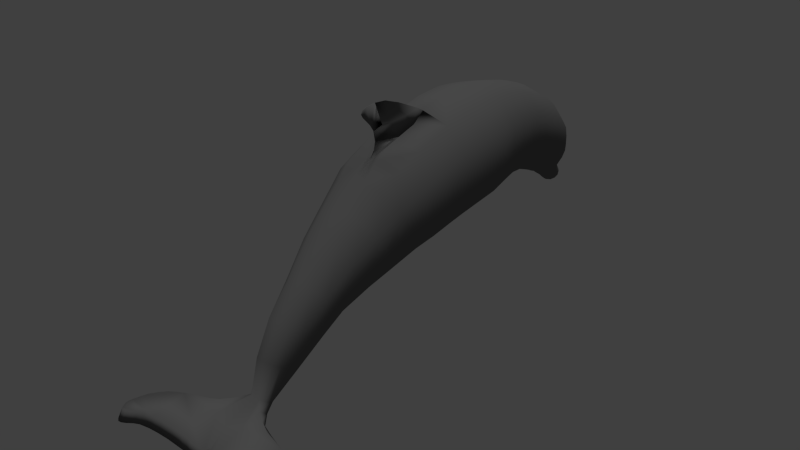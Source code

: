 # Source: dolphin2.blend  (saved by Blender 2.67.0; exported with 4.5.12 LTS)
import bpy
from mathutils import Matrix  # noqa: F401  (used for matrix-valued properties, if any)

bpy.ops.wm.read_factory_settings(use_empty=True)
scene = bpy.context.scene
scene.name = 'Scene'

# ---- collections
col_collection_1 = bpy.data.collections.new('Collection 1'); scene.collection.children.link(col_collection_1)

# ---- materials (node trees are filled in below, after node groups)
mat_material = bpy.data.materials.new('Material')
mat_material.alpha_threshold = 0.0
mat_material.use_transparent_shadow = False
mat_material.diffuse_color = (0.1734, 0.1734, 0.1734, 1.0)
mat_material.roughness = 0.5
mat_material.specular_intensity = 1.0
mat_material.line_color = (0.0, 0.0, 0.0, 1.0)

# ---- material node trees

# ---- world
world_world = bpy.data.worlds.new('World'); scene.world = world_world
world_world.color = (0.05088, 0.05088, 0.05088)
world_world.use_sun_shadow = False
world_world.sun_shadow_jitter_overblur = 0.0
world_world.cycles.sampling_method = 'MANUAL'
world_world.cycles.sample_map_resolution = 256

# ---- cameras
cam_camera = bpy.data.cameras.new('Camera')
cam_camera.clip_end = 100.0
cam_camera.lens = 35.0
cam_camera.sensor_width = 32.0
cam_camera.sensor_height = 18.0
cam_camera.ortho_scale = 7.314
cam_camera.dof.focus_distance = 0.0
cam_camera.dof.aperture_fstop = 128.0

# ---- lights
light_sun = bpy.data.lights.new('Sun', 'SUN')
light_sun.transmission_factor = 0.0
light_sun.angle = 0.1993
light_sun.energy = 1.0
light_sun.shadow_buffer_clip_start = 0.5
light_sun.shadow_soft_size = 0.1
light_sun.shadow_cascade_max_distance = 1000.0
light_sun.cycles.use_multiple_importance_sampling = False

# ---- meshes
me_circle_001 = bpy.data.meshes.new('Circle.001')
me_circle_001.from_pydata([(0.0, 1.0, 0.0), (-0.5, 0.866, 0.0), (-0.866, 0.5, 0.0), (-1.0, -4.371e-08, 0.0), (-0.866, -0.5, 0.0), (-0.5, -0.866, 0.0), (-1.51e-07, -1.0, 0.0), (0.5, -0.866, 0.0), (0.866, -0.5, 0.0), (1.0, -4.649e-07, 0.0), (0.866, 0.5, 0.0), (0.5, 0.866, 0.0), (-1.104e-09, 1.097, -0.5423), (-0.5121, 0.9599, -0.5316), (-0.887, 0.5862, -0.5022), (-1.024, 0.07563, -0.4622), (-0.887, -0.4349, -0.4221), (-0.5121, -0.8086, -0.3927), (-1.558e-07, -0.9454, -0.382), (0.5121, -0.8086, -0.3927), (0.887, -0.4349, -0.4221), (1.024, 0.07563, -0.4622), (0.887, 0.5862, -0.5022), (0.5121, 0.9599, -0.5316), (-2.112e-09, 1.113, -1.096), (-0.5161, 0.9787, -1.065), (-0.894, 0.6106, -0.9793), (-1.032, 0.1079, -0.8624), (-0.894, -0.3948, -0.7455), (-0.5161, -0.7628, -0.6599), (-1.58e-07, -0.8975, -0.6286), (0.5161, -0.7628, -0.6599), (0.894, -0.3948, -0.7455), (1.032, 0.1079, -0.8624), (0.894, 0.6106, -0.9793), (0.5161, 0.9787, -1.065), (-1.616e-09, 1.084, -1.382), (-0.4809, 0.9566, -1.364), (-0.8329, 0.608, -1.315), (-0.9617, 0.1318, -1.248), (-0.8329, -0.3444, -1.182), (-0.4809, -0.693, -1.132), (-1.468e-07, -0.8206, -1.115), (0.4809, -0.693, -1.132), (0.8329, -0.3444, -1.182), (0.9617, 0.1318, -1.248), (0.8329, 0.608, -1.315), (0.4809, 0.9566, -1.364), (-1.426e-10, 1.023, -1.723), (-0.4534, 0.9029, -1.704), (-0.7852, 0.5752, -1.652), (-0.9067, 0.1275, -1.58), (-0.7852, -0.3201, -1.508), (-0.4534, -0.6478, -1.455), (-1.371e-07, -0.7677, -1.436), (0.4534, -0.6478, -1.455), (0.7852, -0.3201, -1.508), (0.9067, 0.1275, -1.58), (0.7852, 0.5752, -1.652), (0.4534, 0.9029, -1.704), (2.526e-09, 0.9207, -2.103), (-0.4191, 0.8097, -2.086), (-0.726, 0.5065, -2.039), (-0.8383, 0.09235, -1.975), (-0.726, -0.3218, -1.911), (-0.4191, -0.625, -1.864), (-1.24e-07, -0.736, -1.846), (0.4191, -0.625, -1.864), (0.726, -0.3218, -1.911), (0.8383, 0.09235, -1.975), (0.726, 0.5065, -2.039), (0.4191, 0.8097, -2.086), (3.102e-09, 0.8443, -2.329), (-0.4056, 0.737, -2.311), (-0.7025, 0.444, -2.264), (-0.8112, 0.04366, -2.198), (-0.7025, -0.3566, -2.133), (-0.4056, -0.6497, -2.085), (-1.194e-07, -0.757, -2.067), (0.4056, -0.6497, -2.085), (0.7025, -0.3566, -2.133), (0.8112, 0.04366, -2.198), (0.7025, 0.444, -2.264), (0.4056, 0.737, -2.311), (-5.633e-10, 0.7386, -2.602), (-0.3886, 0.6372, -2.579), (-0.6731, 0.36, -2.514), (-0.7773, -0.01861, -2.427), (-0.6731, -0.3972, -2.339), (-0.3886, -0.6744, -2.275), (-1.179e-07, -0.7758, -2.251), (0.3886, -0.6744, -2.275), (0.6731, -0.3972, -2.339), (0.7773, -0.01861, -2.427), (0.6731, 0.36, -2.514), (0.3886, 0.6372, -2.579), (3.257e-09, 0.6393, -2.823), (-0.385, 0.5367, -2.812), (-0.6668, 0.2566, -2.781), (-0.7699, -0.126, -2.739), (-0.6668, -0.5087, -2.697), (-0.385, -0.7888, -2.667), (-1.13e-07, -0.8914, -2.655), (0.385, -0.7888, -2.667), (0.6668, -0.5087, -2.697), (0.7699, -0.126, -2.739), (0.6668, 0.2566, -2.781), (0.385, 0.5367, -2.812), (4.907e-09, 0.498, -3.063), (-0.3754, 0.3986, -3.048), (-0.6502, 0.1269, -3.007), (-0.7508, -0.2443, -2.951), (-0.6502, -0.6155, -2.894), (-0.3754, -0.8872, -2.853), (-1.085e-07, -0.9866, -2.838), (0.3754, -0.8872, -2.853), (0.6502, -0.6155, -2.894), (0.7508, -0.2443, -2.951), (0.6502, 0.1269, -3.007), (0.3754, 0.3986, -3.048), (1.08e-08, 0.297, -3.33), (-0.3479, 0.2059, -3.31), (-0.6026, -0.04292, -3.256), (-0.6958, -0.3828, -3.182), (-0.6026, -0.7228, -3.108), (-0.3479, -0.9716, -3.053), (-9.427e-08, -1.063, -3.034), (0.3479, -0.9716, -3.053), (0.6026, -0.7228, -3.108), (0.6958, -0.3828, -3.182), (0.6026, -0.04292, -3.256), (0.3479, 0.2059, -3.31), (1.737e-08, 0.06778, -3.562), (-0.3124, -0.01125, -3.534), (-0.541, -0.2272, -3.459), (-0.6247, -0.5221, -3.356), (-0.541, -0.817, -3.253), (-0.3124, -1.033, -3.178), (-7.696e-08, -1.112, -3.15), (0.3124, -1.033, -3.178), (0.541, -0.817, -3.253), (0.6247, -0.5221, -3.356), (0.541, -0.2272, -3.459), (0.3124, -0.01125, -3.534), (2.53e-08, -0.2495, -3.776), (-0.2641, -0.3101, -3.74), (-0.4574, -0.4756, -3.64), (-0.5281, -0.7017, -3.503), (-0.4574, -0.9278, -3.367), (-0.2641, -1.093, -3.267), (-5.444e-08, -1.154, -3.23), (0.2641, -1.093, -3.267), (0.4574, -0.9278, -3.367), (0.5281, -0.7017, -3.503), (0.4574, -0.4756, -3.64), (0.2641, -0.3101, -3.74), (3.138e-08, -0.6159, -3.901), (-0.2035, -0.6549, -3.862), (-0.3525, -0.7615, -3.758), (-0.4071, -0.9071, -3.616), (-0.3525, -1.053, -3.474), (-0.2035, -1.159, -3.37), (-3.008e-08, -1.198, -3.332), (0.2035, -1.159, -3.37), (0.3525, -1.053, -3.474), (0.4071, -0.9071, -3.616), (0.3525, -0.7615, -3.758), (0.2035, -0.6549, -3.862), (1.921e-08, -0.9384, -3.9), (-0.1472, -0.9592, -3.867), (-0.255, -1.016, -3.775), (-0.2945, -1.094, -3.65), (-0.255, -1.171, -3.525), (-0.1472, -1.228, -3.434), (-2.526e-08, -1.249, -3.4), (0.1472, -1.228, -3.434), (0.255, -1.171, -3.525), (0.2945, -1.094, -3.65), (0.255, -1.016, -3.775), (0.1472, -0.9592, -3.867), (3.813e-08, -1.028, -3.871), (-0.1126, -1.05, -3.85), (-0.195, -1.111, -3.794), (-0.2252, -1.193, -3.717), (-0.195, -1.275, -3.64), (-0.1126, -1.335, -3.583), (4.125e-09, -1.357, -3.563), (0.1126, -1.335, -3.583), (0.195, -1.275, -3.64), (0.2252, -1.193, -3.717), (0.195, -1.111, -3.794), (0.1126, -1.05, -3.85), (1.643e-08, -1.197, -3.96), (-0.09366, -1.213, -3.941), (-0.1622, -1.258, -3.889), (-0.1873, -1.319, -3.818), (-0.1622, -1.38, -3.747), (-0.09366, -1.425, -3.695), (-1.186e-08, -1.441, -3.676), (0.09366, -1.425, -3.695), (0.1622, -1.38, -3.747), (0.1873, -1.319, -3.818), (0.1622, -1.258, -3.889), (0.09366, -1.213, -3.941), (1.733e-08, -1.256, -4.007), (-0.09078, -1.272, -3.988), (-0.1572, -1.316, -3.939), (-0.1816, -1.376, -3.87), (-0.1572, -1.436, -3.802), (-0.09078, -1.48, -3.752), (-1.009e-08, -1.496, -3.734), (0.09078, -1.48, -3.752), (0.1572, -1.436, -3.802), (0.1816, -1.376, -3.87), (0.1572, -1.316, -3.939), (0.09078, -1.272, -3.988), (1.482e-08, -1.337, -4.047), (-0.07949, -1.35, -4.03), (-0.1377, -1.384, -3.984), (-0.159, -1.432, -3.92), (-0.1377, -1.479, -3.856), (-0.07949, -1.514, -3.809), (-9.186e-09, -1.527, -3.792), (0.07949, -1.514, -3.809), (0.1377, -1.479, -3.856), (0.159, -1.432, -3.92), (0.1377, -1.384, -3.984), (0.07949, -1.35, -4.03), (1.539e-08, -1.425, -4.046), (-0.05174, -1.432, -4.034), (-0.08961, -1.453, -4.002), (-0.1035, -1.481, -3.959), (-0.08961, -1.509, -3.915), (-0.05174, -1.529, -3.884), (-2.336e-10, -1.537, -3.872), (0.05174, -1.529, -3.884), (0.08961, -1.509, -3.915), (0.1035, -1.481, -3.959), (0.08961, -1.453, -4.002), (0.05174, -1.432, -4.034), (1.53e-08, -1.482, -4.016), (-0.02588, -1.486, -4.01), (-0.04483, -1.496, -3.994), (-0.05176, -1.51, -3.973), (-0.04483, -1.524, -3.951), (-0.02588, -1.534, -3.935), (7.485e-09, -1.538, -3.929), (0.02588, -1.534, -3.935), (0.04483, -1.524, -3.951), (0.05176, -1.51, -3.973), (0.04483, -1.496, -3.994), (0.02588, -1.486, -4.01), (1.475e-08, -1.522, -3.977), (-0.4739, 0.6473, 0.6886), (-0.8208, 0.317, 0.5825), (-0.9478, -0.1342, 0.4376), (-0.8208, -0.5854, 0.2927), (-0.4739, -0.9157, 0.1866), (-1.413e-07, -1.037, 0.1478), (0.4739, -0.9157, 0.1866), (0.8208, -0.5854, 0.2927), (0.9478, -0.1342, 0.4376), (0.8208, 0.317, 0.5825), (0.4739, 0.6473, 0.6886), (6.076e-09, 0.5693, 1.249), (-0.4533, 0.4444, 1.198), (-0.7851, 0.1431, 1.059), (-0.9065, -0.2684, 0.8694), (-0.7851, -0.6799, 0.6795), (-0.4533, -0.9812, 0.5404), (-1.308e-07, -1.091, 0.4895), (0.4533, -0.9812, 0.5404), (0.7851, -0.6799, 0.6795), (0.9065, -0.2684, 0.8694), (0.7851, 0.1431, 1.059), (0.4533, 0.4444, 1.198), (5.609e-09, 0.3298, 1.54), (-0.4098, 0.2301, 1.494), (-0.7097, -0.04224, 1.368), (-0.8195, -0.4143, 1.196), (-0.7097, -0.7863, 1.024), (-0.4098, -1.059, 0.8988), (-1.181e-07, -1.158, 0.8527), (0.4098, -1.059, 0.8988), (0.7097, -0.7863, 1.024), (0.8195, -0.4143, 1.196), (0.7097, -0.04224, 1.368), (0.4098, 0.2301, 1.494), (8.436e-09, 0.008845, 1.946), (-0.3583, -0.07833, 1.906), (-0.6206, -0.3165, 1.796), (-0.7167, -0.6419, 1.645), (-0.6206, -0.9672, 1.495), (-0.3583, -1.205, 1.385), (-9.978e-08, -1.293, 1.345), (0.3583, -1.205, 1.385), (0.6206, -0.9672, 1.495), (0.7167, -0.6419, 1.645), (0.6206, -0.3165, 1.796), (0.3583, -0.07833, 1.906), (1.062e-08, -0.2811, 2.309), (-0.3111, -0.3568, 2.274), (-0.5389, -0.5636, 2.178), (-0.6222, -0.8461, 2.048), (-0.5389, -1.129, 1.918), (-0.3111, -1.335, 1.822), (-8.334e-08, -1.411, 1.787), (0.3111, -1.335, 1.822), (0.5389, -1.129, 1.918), (0.6222, -0.8461, 2.048), (0.5389, -0.5636, 2.178), (0.3111, -0.3568, 2.274), (1.635e-08, -0.8408, 2.869), (-0.2426, -0.8884, 2.824), (-0.4202, -1.018, 2.703), (-0.4852, -1.196, 2.538), (-0.4202, -1.374, 2.373), (-0.2426, -1.504, 2.252), (-5.692e-08, -1.552, 2.208), (0.2426, -1.504, 2.252), (0.4202, -1.374, 2.373), (0.4852, -1.196, 2.538), (0.4202, -1.018, 2.703), (0.2426, -0.8884, 2.824), (1.645e-08, -1.289, 3.32), (-0.2201, -1.318, 3.27), (-0.3392, -1.4, 3.131), (-0.3772, -1.511, 2.941), (-0.3812, -1.623, 2.751), (-0.2201, -1.704, 2.612), (-5.001e-08, -1.734, 2.561), (0.2201, -1.704, 2.612), (0.3812, -1.623, 2.751), (0.3982, -1.511, 2.941), (0.3462, -1.4, 3.131), (0.2201, -1.318, 3.27), (1.363e-08, -1.791, 3.651), (-0.1616, -1.813, 3.614), (-0.231, -1.873, 3.512), (-0.2673, -1.955, 3.373), (-0.2799, -2.036, 3.233), (-0.1616, -2.096, 3.131), (-3.518e-08, -2.118, 3.094), (0.1616, -2.096, 3.131), (0.2799, -2.036, 3.233), (0.2603, -1.955, 3.373), (0.231, -1.873, 3.512), (0.1616, -1.813, 3.614), (9.779e-08, -2.316, 3.861), (-0.0856, -2.328, 3.841), (-0.1483, -2.359, 3.787), (-0.1712, -2.403, 3.713), (-0.1483, -2.446, 3.639), (-0.0856, -2.478, 3.585), (7.194e-08, -2.489, 3.565), (0.0856, -2.478, 3.585), (0.1483, -2.446, 3.639), (0.1712, -2.403, 3.713), (0.1483, -2.359, 3.787), (0.0856, -2.328, 3.841), (0.001875, -2.492, 4.444), (0.2692, -2.36, 4.014), (0.4318, -2.382, 4.127), (0.6263, -2.429, 4.221), (1.025, -2.488, 4.312), (1.291, -2.545, 4.428), (1.522, -2.623, 4.573), (1.727, -2.706, 4.763), (1.838, -2.777, 4.917), (1.873, -2.816, 4.996), (1.87, -2.85, 5.065), (1.847, -2.866, 5.096), (1.791, -2.865, 5.093), (1.737, -2.851, 5.065), (1.651, -2.831, 5.027), (1.529, -2.801, 4.965), (1.391, -2.778, 4.92), (1.24, -2.761, 4.885), (0.9608, -2.741, 4.845), (0.7459, -2.732, 4.827), (0.5368, -2.732, 4.827), (0.3824, -2.737, 4.838), (0.2323, -2.742, 4.848), (0.2066, -2.746, 4.855), (0.1401, -2.741, 4.845), (0.07566, -2.728, 4.82), (0.03072, -2.709, 4.782), (0.01899, -2.693, 4.75), (-0.004453, -2.693, 4.75), (-0.01618, -2.712, 4.787), (-0.0533, -2.725, 4.813), (-0.1022, -2.729, 4.822), (-0.1764, -2.731, 4.826), (-0.3249, -2.727, 4.817), (-0.4343, -2.716, 4.796), (-0.577, -2.713, 4.789), (-0.788, -2.707, 4.778), (-1.026, -2.707, 4.778), (-1.214, -2.711, 4.785), (-1.405, -2.722, 4.808), (-1.511, -2.737, 4.838), (-1.632, -2.762, 4.887), (-1.72, -2.776, 4.915), (-1.781, -2.777, 4.918), (-1.822, -2.761, 4.885), (-1.824, -2.748, 4.861), (-1.824, -2.727, 4.819), (-1.81, -2.708, 4.78), (-1.767, -2.682, 4.728), (-1.671, -2.634, 4.632), (-1.589, -2.596, 4.556), (-1.454, -2.553, 4.469), (-1.318, -2.516, 4.396), (-1.196, -2.493, 4.35), (-1.054, -2.471, 4.305), (-0.8681, -2.448, 4.259), (-0.5867, -2.415, 4.193), (-0.4441, -2.391, 4.146), (-0.2803, -2.371, 3.995), (-0.002466, -2.693, 4.408), (-0.2807, -2.445, 4.325), (0.254, -2.454, 4.342), (0.2692, -2.477, 3.872), (0.4318, -2.499, 4.072), (0.6263, -2.521, 4.147), (1.025, -2.581, 4.376), (1.291, -2.696, 4.552), (1.522, -2.774, 4.708), (1.727, -2.857, 4.874), (1.838, -2.928, 5.017), (1.873, -2.968, 5.095), (1.87, -3.002, 5.164), (1.847, -3.018, 5.195), (1.791, -3.016, 5.192), (1.737, -3.002, 5.164), (1.651, -2.983, 5.126), (1.529, -2.953, 5.065), (1.391, -2.93, 5.019), (1.24, -2.912, 4.984), (0.9608, -2.892, 4.944), (0.7459, -2.883, 4.927), (0.5368, -2.883, 4.927), (0.3824, -2.889, 4.937), (0.2323, -2.894, 4.948), (0.2066, -2.897, 4.955), (0.1401, -2.892, 4.944), (0.07566, -2.88, 4.92), (0.03072, -2.861, 4.881), (0.01899, -2.845, 4.85), (-0.004453, -2.845, 4.85), (-0.01618, -2.863, 4.886), (-0.0533, -2.877, 4.913), (-0.1022, -2.881, 4.921), (-0.1764, -2.883, 4.925), (-0.3249, -2.878, 4.916), (-0.4343, -2.868, 4.895), (-0.577, -2.864, 4.888), (-0.788, -2.859, 4.878), (-1.026, -2.859, 4.878), (-1.214, -2.863, 4.885), (-1.405, -2.874, 4.907), (-1.511, -2.889, 4.937), (-1.632, -2.913, 4.986), (-1.72, -2.927, 5.014), (-1.781, -2.929, 5.017), (-1.822, -2.912, 4.984), (-1.824, -2.9, 4.96), (-1.824, -2.879, 4.918), (-1.81, -2.86, 4.879), (-1.767, -2.834, 4.827), (-1.671, -2.786, 4.731), (-1.589, -2.748, 4.656), (-1.454, -2.704, 4.568), (-1.318, -2.668, 4.495), (-1.196, -2.645, 4.449), (-1.054, -2.622, 4.404), (-0.8681, -2.541, 4.255), (-0.5867, -2.532, 4.12), (-0.4441, -2.508, 4.037), (-0.2803, -2.488, 3.877), (-0.2807, -2.586, 4.059), (0.254, -2.595, 4.075), (-1.485e-10, 1.075, 0.1225), (-8.265e-10, 1.297, 0.5744), (-1.059e-09, 1.425, 0.8992), (-1.466e-09, 1.458, 1.135), (-1.614e-09, 1.442, 1.331), (-1.705e-09, 1.415, 1.395), (-1.743e-09, 1.354, 1.43), (-1.692e-09, 1.293, 1.395), (-1.563e-09, 1.127, 1.237), (-1.414e-09, 1.015, 1.163), (-1.369e-09, 0.833, 1.129), (-1.362e-09, 0.6971, 1.161), (5.728e-09, 0.3871, 1.466), (0.06313, 0.5697, 1.242), (0.1196, 0.8085, 0.7177), (-0.08532, 0.5643, 1.24), (-0.1192, 0.8051, 0.7177), (0.1021, 0.8918, 0.3304), (-0.1016, 0.8963, 0.3245), (0.03032, 1.051, 0.4349), (0.02529, 0.9958, 0.201), (0.03728, 1.05, 0.8001), (-0.02922, 1.047, 0.4365), (0.01567, 1.061, 0.9782), (-0.03765, 1.047, 0.7994), (-0.02289, 0.9958, 0.2), (0.01123, 1.354, 1.43), (0.01123, 1.415, 1.395), (0.01123, 1.442, 1.331), (0.01123, 1.458, 1.135), (0.01123, 1.425, 0.8993), (0.01123, 1.297, 0.5745), (0.01123, 1.075, 0.1226), (0.01123, 1.0, 7.862e-05), (-0.01376, 1.062, 0.9856), (0.01123, 1.293, 1.395), (0.01123, 1.127, 1.237), (0.01123, 1.015, 1.163), (0.01123, 0.833, 1.129), (0.01123, 0.6971, 1.161)], [], [(10, 11, 23, 22), (4, 5, 17, 16), (11, 0, 12, 23), (5, 6, 18, 17), (6, 7, 19, 18), (0, 1, 13, 12), (7, 8, 20, 19), (1, 2, 14, 13), (8, 9, 21, 20), (2, 3, 15, 14), (9, 10, 22, 21), (3, 4, 16, 15), (16, 17, 29, 28), (23, 12, 24, 35), (17, 18, 30, 29), (18, 19, 31, 30), (12, 13, 25, 24), (19, 20, 32, 31), (13, 14, 26, 25), (20, 21, 33, 32), (14, 15, 27, 26), (21, 22, 34, 33), (15, 16, 28, 27), (22, 23, 35, 34), (35, 24, 36, 47), (29, 30, 42, 41), (30, 31, 43, 42), (24, 25, 37, 36), (31, 32, 44, 43), (25, 26, 38, 37), (32, 33, 45, 44), (26, 27, 39, 38), (33, 34, 46, 45), (27, 28, 40, 39), (34, 35, 47, 46), (28, 29, 41, 40), (42, 43, 55, 54), (36, 37, 49, 48), (43, 44, 56, 55), (37, 38, 50, 49), (44, 45, 57, 56), (38, 39, 51, 50), (45, 46, 58, 57), (39, 40, 52, 51), (46, 47, 59, 58), (40, 41, 53, 52), (47, 36, 48, 59), (41, 42, 54, 53), (54, 55, 67, 66), (48, 49, 61, 60), (55, 56, 68, 67), (49, 50, 62, 61), (56, 57, 69, 68), (50, 51, 63, 62), (57, 58, 70, 69), (51, 52, 64, 63), (58, 59, 71, 70), (52, 53, 65, 64), (59, 48, 60, 71), (53, 54, 66, 65), (67, 68, 80, 79), (61, 62, 74, 73), (68, 69, 81, 80), (62, 63, 75, 74), (69, 70, 82, 81), (63, 64, 76, 75), (70, 71, 83, 82), (64, 65, 77, 76), (71, 60, 72, 83), (65, 66, 78, 77), (66, 67, 79, 78), (60, 61, 73, 72), (80, 81, 93, 92), (74, 75, 87, 86), (81, 82, 94, 93), (75, 76, 88, 87), (82, 83, 95, 94), (76, 77, 89, 88), (83, 72, 84, 95), (77, 78, 90, 89), (78, 79, 91, 90), (72, 73, 85, 84), (79, 80, 92, 91), (73, 74, 86, 85), (92, 93, 105, 104), (86, 87, 99, 98), (93, 94, 106, 105), (87, 88, 100, 99), (94, 95, 107, 106), (88, 89, 101, 100), (95, 84, 96, 107), (89, 90, 102, 101), (90, 91, 103, 102), (84, 85, 97, 96), (91, 92, 104, 103), (85, 86, 98, 97), (105, 106, 118, 117), (99, 100, 112, 111), (106, 107, 119, 118), (100, 101, 113, 112), (107, 96, 108, 119), (101, 102, 114, 113), (102, 103, 115, 114), (96, 97, 109, 108), (103, 104, 116, 115), (97, 98, 110, 109), (104, 105, 117, 116), (98, 99, 111, 110), (118, 119, 131, 130), (112, 113, 125, 124), (119, 108, 120, 131), (113, 114, 126, 125), (114, 115, 127, 126), (108, 109, 121, 120), (115, 116, 128, 127), (109, 110, 122, 121), (116, 117, 129, 128), (110, 111, 123, 122), (117, 118, 130, 129), (111, 112, 124, 123), (130, 131, 143, 142), (124, 125, 137, 136), (131, 120, 132, 143), (125, 126, 138, 137), (126, 127, 139, 138), (120, 121, 133, 132), (127, 128, 140, 139), (121, 122, 134, 133), (128, 129, 141, 140), (122, 123, 135, 134), (129, 130, 142, 141), (123, 124, 136, 135), (143, 132, 144, 155), (137, 138, 150, 149), (138, 139, 151, 150), (132, 133, 145, 144), (139, 140, 152, 151), (133, 134, 146, 145), (140, 141, 153, 152), (134, 135, 147, 146), (141, 142, 154, 153), (135, 136, 148, 147), (142, 143, 155, 154), (136, 137, 149, 148), (150, 151, 163, 162), (144, 145, 157, 156), (151, 152, 164, 163), (145, 146, 158, 157), (152, 153, 165, 164), (146, 147, 159, 158), (153, 154, 166, 165), (147, 148, 160, 159), (154, 155, 167, 166), (148, 149, 161, 160), (155, 144, 156, 167), (149, 150, 162, 161), (162, 163, 175, 174), (156, 157, 169, 168), (163, 164, 176, 175), (157, 158, 170, 169), (164, 165, 177, 176), (158, 159, 171, 170), (165, 166, 178, 177), (159, 160, 172, 171), (166, 167, 179, 178), (160, 161, 173, 172), (167, 156, 168, 179), (161, 162, 174, 173), (175, 176, 188, 187), (169, 170, 182, 181), (176, 177, 189, 188), (170, 171, 183, 182), (177, 178, 190, 189), (171, 172, 184, 183), (178, 179, 191, 190), (172, 173, 185, 184), (179, 168, 180, 191), (173, 174, 186, 185), (174, 175, 187, 186), (168, 169, 181, 180), (181, 182, 194, 193), (188, 189, 201, 200), (182, 183, 195, 194), (189, 190, 202, 201), (183, 184, 196, 195), (190, 191, 203, 202), (184, 185, 197, 196), (191, 180, 192, 203), (185, 186, 198, 197), (186, 187, 199, 198), (180, 181, 193, 192), (187, 188, 200, 199), (200, 201, 213, 212), (194, 195, 207, 206), (201, 202, 214, 213), (195, 196, 208, 207), (202, 203, 215, 214), (196, 197, 209, 208), (203, 192, 204, 215), (197, 198, 210, 209), (198, 199, 211, 210), (192, 193, 205, 204), (199, 200, 212, 211), (193, 194, 206, 205), (213, 214, 226, 225), (207, 208, 220, 219), (214, 215, 227, 226), (208, 209, 221, 220), (215, 204, 216, 227), (209, 210, 222, 221), (210, 211, 223, 222), (204, 205, 217, 216), (211, 212, 224, 223), (205, 206, 218, 217), (212, 213, 225, 224), (206, 207, 219, 218), (225, 226, 238, 237), (219, 220, 232, 231), (226, 227, 239, 238), (220, 221, 233, 232), (227, 216, 228, 239), (221, 222, 234, 233), (222, 223, 235, 234), (216, 217, 229, 228), (223, 224, 236, 235), (217, 218, 230, 229), (224, 225, 237, 236), (218, 219, 231, 230), (237, 238, 250, 249), (231, 232, 244, 243), (238, 239, 251, 250), (232, 233, 245, 244), (239, 228, 240, 251), (233, 234, 246, 245), (234, 235, 247, 246), (228, 229, 241, 240), (235, 236, 248, 247), (229, 230, 242, 241), (236, 237, 249, 248), (230, 231, 243, 242), (250, 251, 252), (244, 245, 252), (251, 240, 252), (245, 246, 252), (246, 247, 252), (240, 241, 252), (247, 248, 252), (241, 242, 252), (248, 249, 252), (242, 243, 252), (249, 250, 252), (243, 244, 252), (8, 7, 259, 260), (2, 1, 253, 254), (9, 8, 260, 261), (3, 2, 254, 255), (10, 9, 261, 262), (4, 3, 255, 256), (11, 10, 262, 263), (5, 4, 256, 257), (6, 5, 257, 258), (7, 6, 258, 259), (500, 1, 0), (262, 261, 273, 274), (256, 255, 267, 268), (263, 262, 274, 275), (257, 256, 268, 269), (258, 257, 269, 270), (259, 258, 270, 271), (253, 498, 497, 265), (260, 259, 271, 272), (254, 253, 265, 266), (261, 260, 272, 273), (255, 254, 266, 267), (274, 273, 285, 286), (268, 267, 279, 280), (275, 274, 286, 287), (269, 268, 280, 281), (495, 275, 287, 276, 494), (270, 269, 281, 282), (271, 270, 282, 283), (265, 497, 494, 276, 277), (272, 271, 283, 284), (266, 265, 277, 278), (273, 272, 284, 285), (267, 266, 278, 279), (287, 286, 298, 299), (281, 280, 292, 293), (276, 287, 299, 288), (282, 281, 293, 294), (283, 282, 294, 295), (277, 276, 288, 289), (284, 283, 295, 296), (278, 277, 289, 290), (285, 284, 296, 297), (279, 278, 290, 291), (286, 285, 297, 298), (280, 279, 291, 292), (288, 299, 311, 300), (294, 293, 305, 306), (295, 294, 306, 307), (289, 288, 300, 301), (296, 295, 307, 308), (290, 289, 301, 302), (297, 296, 308, 309), (291, 290, 302, 303), (298, 297, 309, 310), (292, 291, 303, 304), (299, 298, 310, 311), (293, 292, 304, 305), (300, 311, 323, 312), (306, 305, 317, 318), (307, 306, 318, 319), (301, 300, 312, 313), (308, 307, 319, 320), (302, 301, 313, 314), (309, 308, 320, 321), (303, 302, 314, 315), (310, 309, 321, 322), (304, 303, 315, 316), (311, 310, 322, 323), (305, 304, 316, 317), (319, 318, 330, 331), (313, 312, 324, 325), (320, 319, 331, 332), (314, 313, 325, 326), (321, 320, 332, 333), (315, 314, 326, 327), (322, 321, 333, 334), (316, 315, 327, 328), (323, 322, 334, 335), (317, 316, 328, 329), (312, 323, 335, 324), (318, 317, 329, 330), (325, 324, 336, 337), (332, 331, 343, 344), (326, 325, 337, 338), (333, 332, 344, 345), (327, 326, 338, 339), (334, 333, 345, 346), (328, 327, 339, 340), (335, 334, 346, 347), (329, 328, 340, 341), (324, 335, 347, 336), (330, 329, 341, 342), (331, 330, 342, 343), (344, 343, 355, 356), (419, 355, 354), (338, 337, 349, 350), (345, 344, 356, 357), (339, 338, 350, 351), (346, 345, 357, 358), (340, 339, 351, 352), (347, 346, 358, 359), (341, 340, 352, 353), (336, 347, 359, 348), (342, 341, 353, 354), (343, 342, 354, 355), (337, 336, 348, 349), (395, 394, 455, 456), (379, 378, 439, 440), (363, 362, 423, 424), (408, 407, 468, 469), (392, 391, 452, 453), (388, 360, 387), (376, 375, 436, 437), (405, 404, 465, 466), (389, 388, 449, 450), (373, 372, 433, 434), (418, 417, 478, 479), (402, 401, 462, 463), (377, 367, 368, 369, 370, 371, 372, 373, 374, 375, 376), (386, 385, 446, 447), (377, 364, 365, 366, 367), (370, 369, 430, 431), (415, 414, 475, 476), (399, 398, 459, 460), (364, 377, 378, 379, 380, 381, 382, 383, 384), (383, 382, 443, 444), (367, 366, 427, 428), (412, 411, 472, 473), (396, 395, 456, 457), (380, 379, 440, 441), (364, 363, 424, 425), (409, 408, 469, 470), (393, 392, 453, 454), (377, 376, 437, 438), (406, 405, 466, 467), (384, 421, 364), (390, 389, 450, 451), (421, 384, 385, 386, 387, 360), (374, 373, 434, 435), (403, 402, 463, 464), (421, 362, 363, 364), (387, 386, 447, 448), (358, 361, 362, 421, 359), (371, 370, 431, 432), (416, 415, 476, 477), (400, 399, 460, 461), (421, 360, 359), (384, 383, 444, 445), (368, 367, 428, 429), (413, 412, 473, 474), (397, 396, 457, 458), (381, 380, 441, 442), (365, 364, 425, 426), (410, 409, 470, 471), (394, 393, 454, 455), (359, 360, 348), (378, 377, 438, 439), (362, 361, 422, 423), (407, 406, 467, 468), (348, 360, 349), (391, 390, 451, 452), (349, 360, 420), (375, 374, 435, 436), (404, 403, 464, 465), (388, 387, 448, 449), (372, 371, 432, 433), (417, 416, 477, 478), (401, 400, 461, 462), (385, 384, 445, 446), (349, 420, 417, 418, 350), (369, 368, 429, 430), (414, 413, 474, 475), (398, 397, 458, 459), (382, 381, 442, 443), (420, 414, 415, 416, 417), (366, 365, 426, 427), (411, 410, 471, 472), (419, 354, 353), (361, 358, 357, 422), (479, 351, 350, 418), (353, 352, 351, 479), (357, 356, 355, 422), (353, 480, 419), (478, 480, 353, 479), (475, 480, 478, 477, 476), (448, 419, 449), (459, 470, 469, 468, 467, 466, 465, 464, 463, 462, 461, 460), (470, 459, 475, 474, 473, 472, 471), (453, 475, 459, 458, 457, 456, 455, 454), (453, 480, 475), (449, 419, 480, 453, 452, 451, 450), (423, 481, 425, 424), (414, 420, 391), (360, 388, 389, 390, 391, 420), (414, 391, 392, 393, 394, 395, 396, 397, 398), (398, 409, 410, 411, 412, 413, 414), (409, 398, 399, 400, 401, 402, 403, 404, 405, 406, 407, 408), (445, 481, 419, 448, 447, 446), (481, 445, 425), (438, 425, 445, 444, 443, 442, 441, 440, 439), (425, 438, 428, 427, 426), (428, 438, 437, 436, 435, 434, 433, 432, 431, 430, 429), (422, 355, 481, 423), (481, 355, 419), (504, 483, 484, 506), (482, 514, 515, 0), (497, 264, 494), (507, 500, 504), (507, 482, 0, 500), (482, 507, 504, 483), (506, 498, 500, 504), (502, 499, 515, 514), (482, 483, 513, 514), (492, 498, 506, 516, 491), (506, 484, 485, 516), (485, 491, 516), (490, 491, 485, 486), (489, 490, 486, 487, 488), (497, 498, 492, 493, 264), (520, 496, 495, 264, 521), (520, 492, 491, 519), (490, 518, 519, 491), (489, 517, 518, 490), (488, 508, 517, 489), (487, 509, 508, 488), (486, 510, 509, 487), (485, 511, 510, 486), (484, 512, 511, 485), (483, 513, 512, 484), (514, 513, 501, 502), (502, 501, 499), (496, 499, 11, 263), (11, 499, 515), (496, 499, 501, 503), (501, 513, 512, 503), (503, 512, 511, 505), (511, 519, 518, 510), (509, 510, 518, 517, 508), (505, 519, 520, 496, 503), (495, 494, 264), (521, 493, 264), (492, 520, 521, 493), (495, 496, 263, 275), (1, 500, 498, 253), (505, 519, 511)])
me_circle_001.polygons.foreach_set('use_smooth', [1, 1, 1, 1, 1, 1, 1, 1, 1, 1, 1, 1, 1, 1, 1, 1, 1, 1, 1, 1, 1, 1, 1, 1, 1, 1, 1, 1, 1, 1, 1, 1, 1, 1, 1, 1, 1, 1, 1, 1, 1, 1, 1, 1, 1, 1, 1, 1, 1, 1, 1, 1, 1, 1, 1, 1, 1, 1, 1, 1, 1, 1, 1, 1, 1, 1, 1, 1, 1, 1, 1, 1, 1, 1, 1, 1, 1, 1, 1, 1, 1, 1, 1, 1, 1, 1, 1, 1, 1, 1, 1, 1, 1, 1, 1, 1, 1, 1, 1, 1, 1, 1, 1, 1, 1, 1, 1, 1, 1, 1, 1, 1, 1, 1, 1, 1, 1, 1, 1, 1, 1, 1, 1, 1, 1, 1, 1, 1, 1, 1, 1, 1, 1, 1, 1, 1, 1, 1, 1, 1, 1, 1, 1, 1, 1, 1, 1, 1, 1, 1, 1, 1, 1, 1, 1, 1, 1, 1, 1, 1, 1, 1, 1, 1, 1, 1, 1, 1, 1, 1, 1, 1, 1, 1, 1, 1, 1, 1, 1, 1, 1, 1, 1, 1, 1, 1, 1, 1, 1, 1, 1, 1, 1, 1, 1, 1, 1, 1, 1, 1, 1, 1, 1, 1, 1, 1, 1, 1, 1, 1, 1, 1, 1, 1, 1, 1, 1, 1, 1, 1, 1, 1, 1, 1, 1, 1, 1, 1, 1, 1, 1, 1, 1, 1, 1, 1, 1, 1, 1, 1, 1, 1, 1, 1, 1, 1, 1, 1, 1, 1, 1, 1, 1, 1, 1, 1, 1, 1, 1, 1, 1, 1, 1, 1, 1, 1, 1, 1, 1, 1, 1, 1, 1, 1, 1, 1, 1, 1, 1, 1, 1, 1, 1, 1, 1, 1, 1, 1, 1, 1, 1, 1, 1, 1, 1, 1, 1, 1, 1, 1, 1, 1, 1, 1, 1, 1, 1, 1, 1, 1, 1, 1, 1, 1, 1, 1, 1, 1, 1, 1, 1, 1, 1, 1, 1, 1, 1, 1, 1, 1, 1, 1, 1, 1, 1, 1, 1, 1, 1, 1, 1, 1, 1, 1, 1, 1, 1, 1, 1, 1, 1, 1, 1, 1, 1, 1, 1, 1, 1, 1, 1, 1, 1, 1, 1, 1, 1, 1, 1, 1, 1, 1, 1, 1, 1, 1, 1, 1, 1, 1, 1, 1, 1, 1, 1, 1, 1, 1, 1, 1, 1, 1, 1, 1, 1, 1, 1, 1, 1, 1, 1, 1, 1, 1, 1, 1, 1, 1, 1, 1, 1, 1, 1, 1, 1, 1, 1, 1, 1, 1, 1, 1, 1, 1, 1, 1, 1, 1, 1, 1, 1, 1, 1, 1, 1, 1, 1, 1, 1, 1, 1, 1, 1, 1, 1, 1, 1, 1, 1, 1, 1, 1, 1, 1, 1, 1, 1, 1, 1, 1, 1, 1, 1, 1, 1, 1, 0, 1, 0, 0, 0, 1, 1, 0, 0, 0, 1, 1, 1, 1, 1, 1, 1, 1, 1, 1, 1, 1, 1, 1, 1, 1, 1, 1, 1, 1, 1, 1])
me_circle_001.materials.append(mat_material)
me_circle_001.use_remesh_preserve_volume = False
me_circle_001.use_remesh_preserve_attributes = False
me_circle_001.use_mirror_vertex_groups = False
me_circle_001.update()

# ---- objects
ob_sun = bpy.data.objects.new('Sun', light_sun)
ob_circle = bpy.data.objects.new('Circle', me_circle_001)
ob_camera = bpy.data.objects.new('Camera', cam_camera)

# ---- transforms, parenting, visibility, modifiers, constraints
ob_sun.location = (3.545e-25, -4.342, 6.302)
ob_sun.lineart.crease_threshold = 0.0
ob_circle.location = (0.005024, -1.191, 1.341)
ob_circle.rotation_euler = (1.571, -0.0, 0.0)
ob_circle.scale = (0.5979, 0.5979, 0.5979)
ob_circle.lineart.crease_threshold = 0.0
ob_camera.location = (8.512, -8.779, 7.445)
ob_camera.rotation_euler = (1.109, 0.01082, 0.8149)
ob_camera.lock_rotations_4d = False
ob_camera.empty_display_type = 'ARROWS'
ob_camera.color = (0.0, 0.0, 0.0, 0.0)
ob_camera.display_type = 'WIRE'
ob_camera.lineart.crease_threshold = 0.0

# ---- collection membership
col_collection_1.objects.link(ob_sun)
col_collection_1.objects.link(ob_circle)
col_collection_1.objects.link(ob_camera)

# ---- scene / render settings (as saved in the file)
scene.camera = ob_circle
scene.frame_start = 1; scene.frame_end = 250; scene.frame_set(1)
scene.render.engine = 'BLENDER_EEVEE_NEXT'
scene.render.image_settings.color_mode = 'RGB'
scene.render.image_settings.compression = 90
scene.render.resolution_percentage = 50
scene.render.dither_intensity = 0.0
scene.cycles.use_denoising = False
scene.cycles.samples = 10
scene.cycles.sampling_pattern = 'TABULATED_SOBOL'
scene.cycles.light_sampling_threshold = 0.0
scene.cycles.use_adaptive_sampling = False
scene.cycles.use_light_tree = False
scene.cycles.blur_glossy = 0.0
scene.cycles.volume_bounces = 1
scene.cycles.pixel_filter_type = 'GAUSSIAN'
scene.cycles.sample_clamp_indirect = 0.0
scene.view_settings.view_transform = 'Standard'
bpy.context.view_layer.update()

# ---- added for rendering (the .blend has no active camera): camera
cam_auto = bpy.data.cameras.new('AutoCamera')
cam_auto.lens = 50.0
cam_auto.sensor_width = 36.0
cam_auto.clip_end = 1000.0
ob_auto_camera = bpy.data.objects.new('AutoCamera', cam_auto)
scene.collection.objects.link(ob_auto_camera)
ob_auto_camera.location = (6.05696, -8.77851, 5.70502)
ob_auto_camera.rotation_euler = (1.09748, -7.21219e-08, 0.694738)
scene.camera = ob_auto_camera
bpy.context.view_layer.update()

